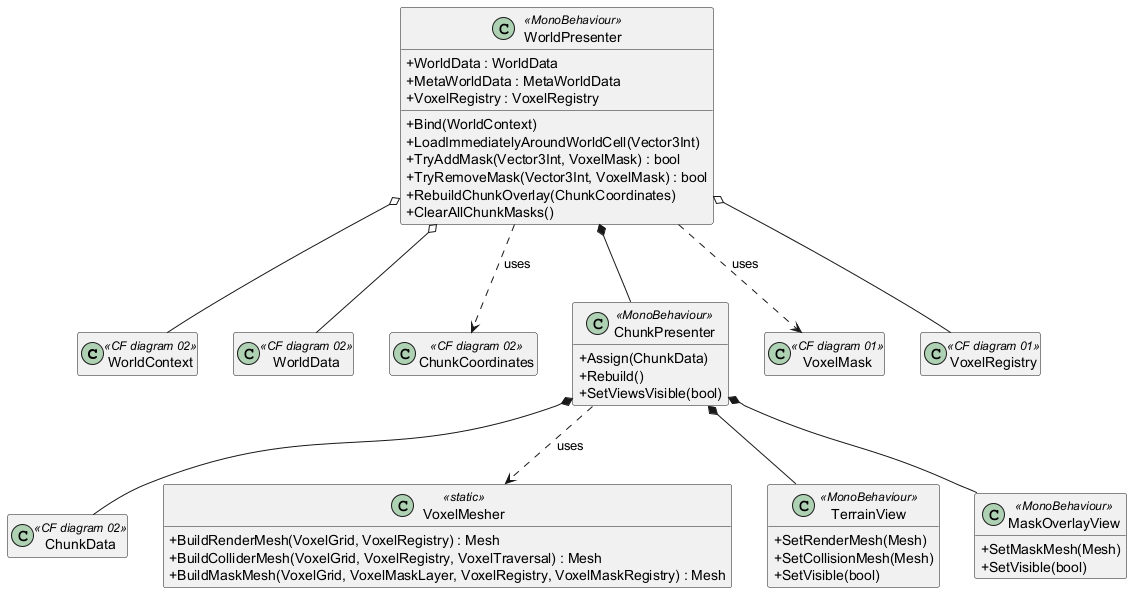

The diagram above was rendered by PlantUML. Its source (embedded in the PNG):
@startuml World Presenter

skinparam classAttributeIconSize 0
hide empty members

class WorldContext <<CF diagram 02>> {}
class WorldData <<CF diagram 02>> {}
class ChunkData <<CF diagram 02>> {}
class ChunkCoordinates <<CF diagram 02>> {}
class VoxelRegistry <<CF diagram 01>> {}
class VoxelMask <<CF diagram 01>> {}

class VoxelMesher <<static>> {
  +BuildRenderMesh(VoxelGrid, VoxelRegistry) : Mesh
  +BuildColliderMesh(VoxelGrid, VoxelRegistry, VoxelTraversal) : Mesh
  +BuildMaskMesh(VoxelGrid, VoxelMaskLayer, VoxelRegistry, VoxelMaskRegistry) : Mesh
}

class TerrainView <<MonoBehaviour>> {
  +SetRenderMesh(Mesh)
  +SetCollisionMesh(Mesh)
  +SetVisible(bool)
}

class MaskOverlayView <<MonoBehaviour>> {
  +SetMaskMesh(Mesh)
  +SetVisible(bool)
}

class ChunkPresenter <<MonoBehaviour>> {
  +Assign(ChunkData)
  +Rebuild()
  +SetViewsVisible(bool)
}

class WorldPresenter <<MonoBehaviour>> {
  +WorldData : WorldData
  +MetaWorldData : MetaWorldData
  +VoxelRegistry : VoxelRegistry
  +Bind(WorldContext)
  +LoadImmediatelyAroundWorldCell(Vector3Int)
  +TryAddMask(Vector3Int, VoxelMask) : bool
  +TryRemoveMask(Vector3Int, VoxelMask) : bool
  +RebuildChunkOverlay(ChunkCoordinates)
  +ClearAllChunkMasks()
}

ChunkPresenter *-- ChunkData
ChunkPresenter *-- TerrainView
ChunkPresenter *-- MaskOverlayView
ChunkPresenter ..> VoxelMesher : uses
WorldPresenter o-- WorldContext
WorldPresenter o-- WorldData
WorldPresenter *-- ChunkPresenter
WorldPresenter ..> ChunkCoordinates : uses
WorldPresenter ..> VoxelMask : uses
WorldPresenter o-- VoxelRegistry

WorldContext -[hidden] WorldData
WorldData -[hidden] ChunkCoordinates
ChunkCoordinates -[hidden] ChunkPresenter
ChunkPresenter -[hidden] VoxelMask
VoxelMask -[hidden] VoxelRegistry

@enduml